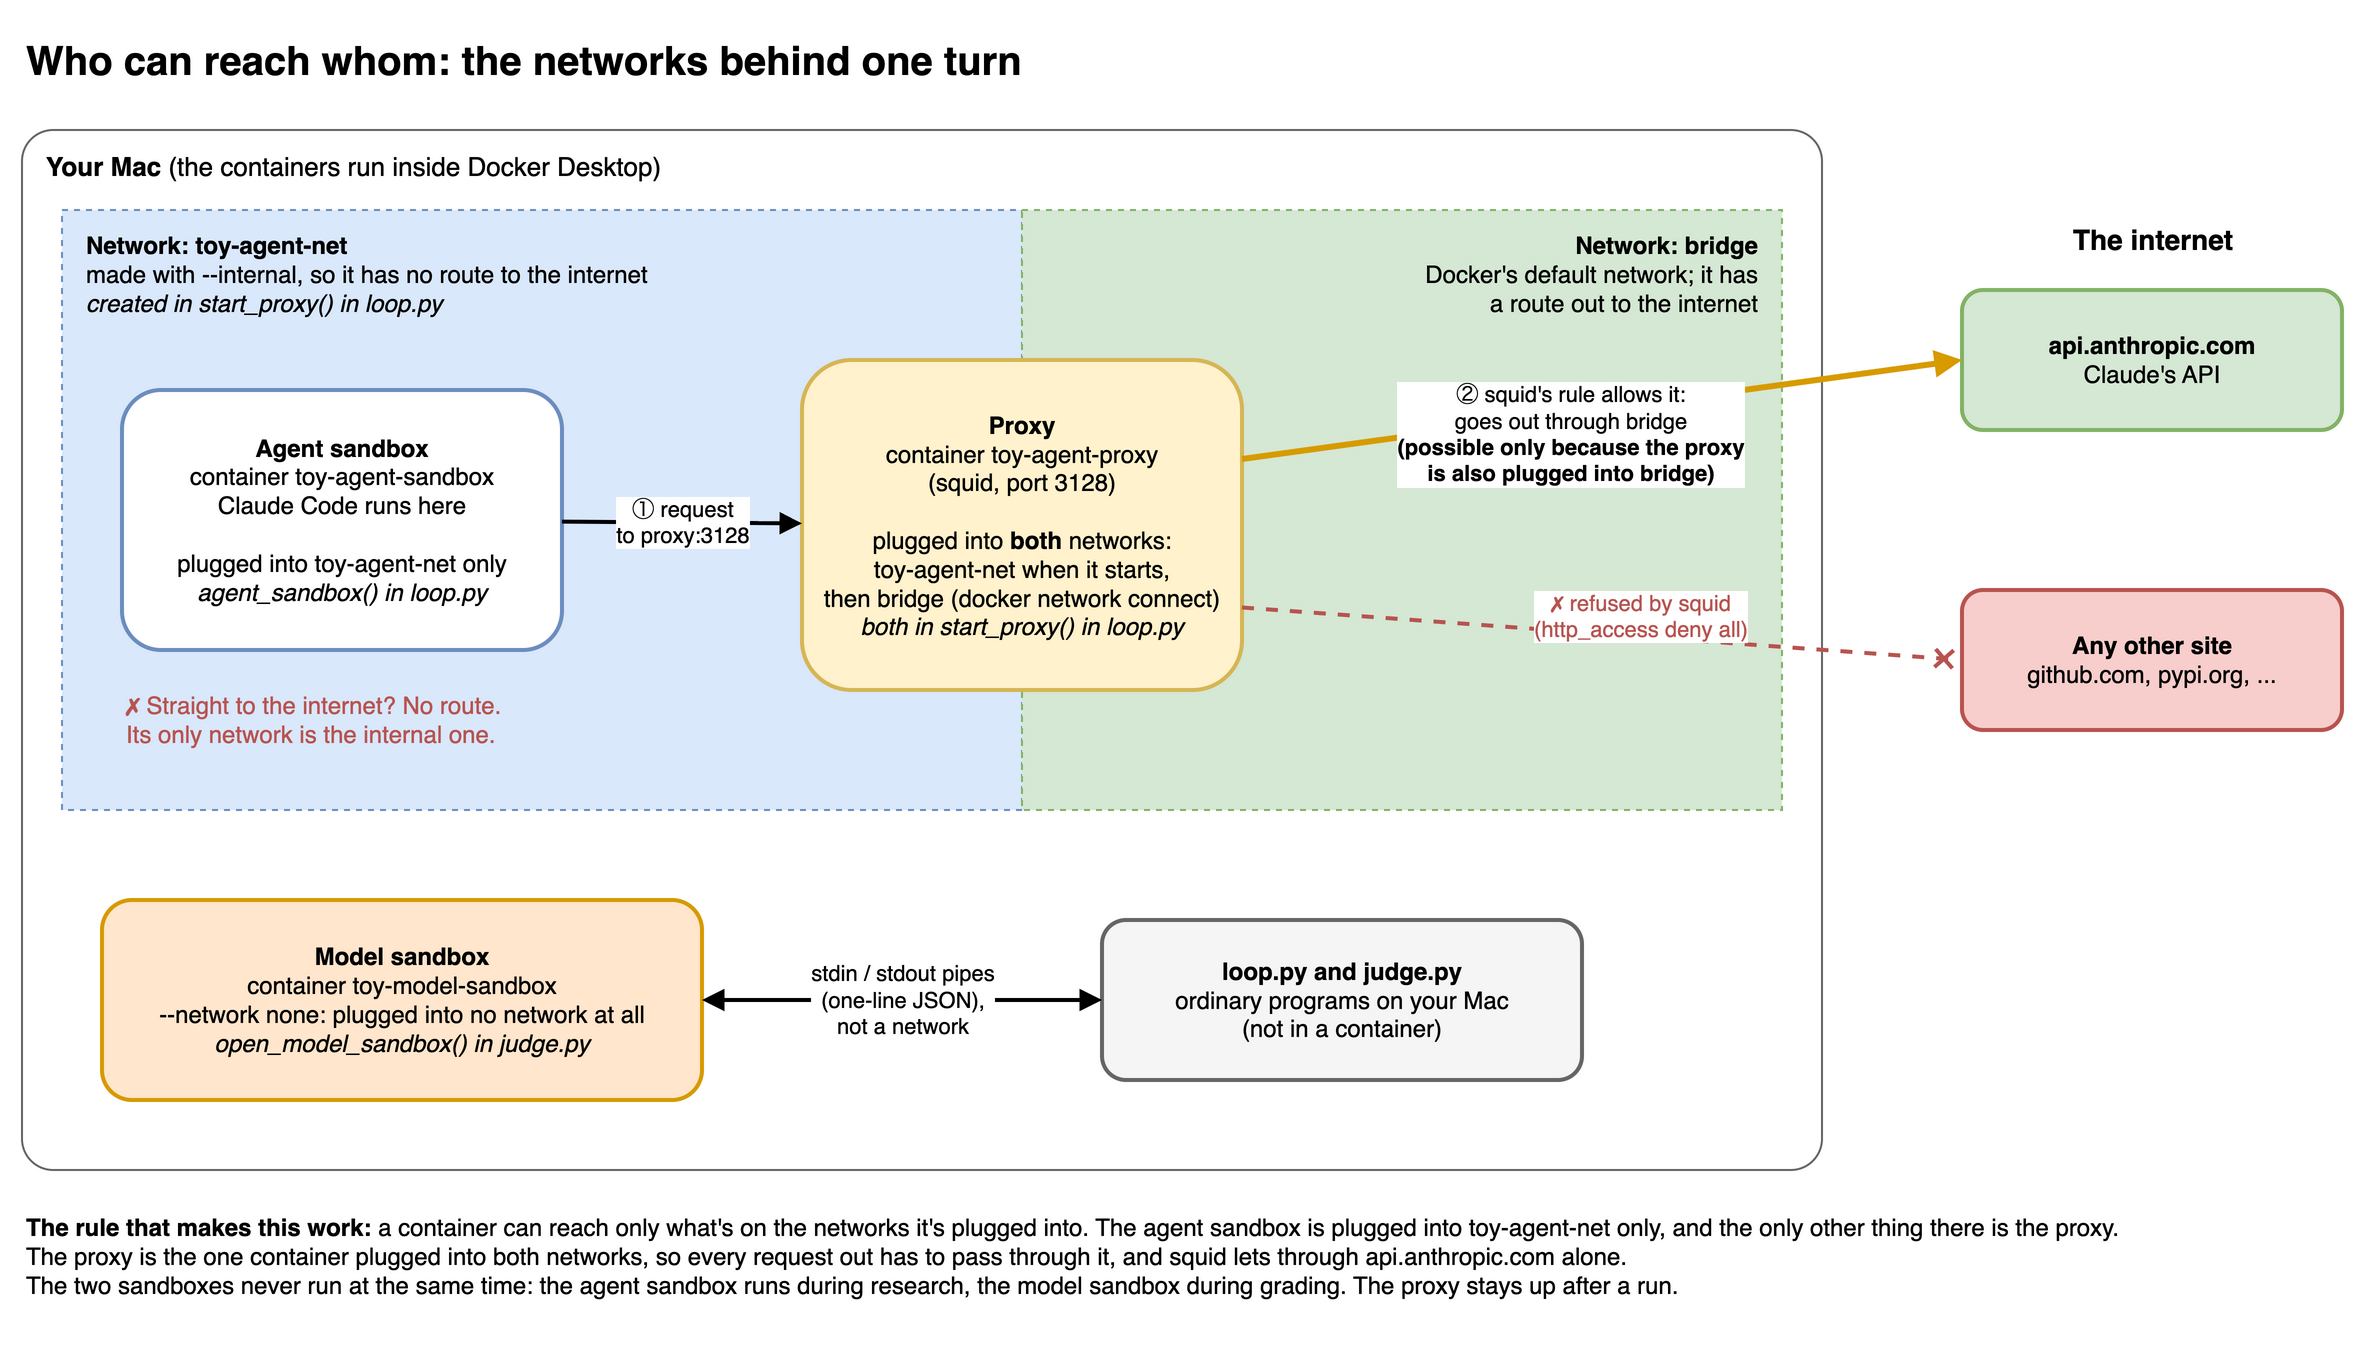

The diagram above was exported from draw.io. Its source (the exported page's mxGraphModel, read from the mxfile embedded in the PNG):
<mxGraphModel adaptiveColors="auto">
  <root>
    <mxCell id="0" />
    <mxCell id="1" parent="0" />
    <mxCell id="title" value="&lt;b&gt;Who can reach whom: the networks behind one turn&lt;/b&gt;" style="text;html=1;align=left;verticalAlign=middle;fontSize=20;" vertex="1" parent="1">
      <mxGeometry x="20" y="15" width="900" height="40" as="geometry" />
    </mxCell>
    <mxCell id="mac" value="&lt;b&gt;Your Mac&lt;/b&gt; (the containers run inside Docker Desktop)" style="rounded=1;arcSize=3;whiteSpace=wrap;html=1;fillColor=none;strokeColor=#666666;align=left;verticalAlign=top;spacingLeft=10;spacingTop=4;fontSize=13;" vertex="1" parent="1">
      <mxGeometry x="20" y="70" width="900" height="520" as="geometry" />
    </mxCell>
    <mxCell id="netA" value="&lt;b&gt;Network: toy-agent-net&lt;/b&gt;&lt;br&gt;made with --internal, so it has no route to the internet&lt;br&gt;&lt;i&gt;created in start_proxy() in loop.py&lt;/i&gt;" style="rounded=0;whiteSpace=wrap;html=1;fillColor=#dae8fc;strokeColor=#6c8ebf;dashed=1;align=left;verticalAlign=top;spacingLeft=10;spacingTop=4;fontSize=12;" vertex="1" parent="1">
      <mxGeometry x="40" y="110" width="480" height="300" as="geometry" />
    </mxCell>
    <mxCell id="netB" value="&lt;b&gt;Network: bridge&lt;/b&gt;&lt;br&gt;Docker's default network; it has&lt;br&gt;a route out to the internet" style="rounded=0;whiteSpace=wrap;html=1;fillColor=#d5e8d4;strokeColor=#82b366;dashed=1;align=right;verticalAlign=top;spacingRight=10;spacingTop=4;fontSize=12;" vertex="1" parent="1">
      <mxGeometry x="520" y="110" width="380" height="300" as="geometry" />
    </mxCell>
    <mxCell id="agent" value="&lt;b&gt;Agent sandbox&lt;/b&gt;&lt;br&gt;container toy-agent-sandbox&lt;br&gt;Claude Code runs here&lt;br&gt;&lt;br&gt;plugged into toy-agent-net only&lt;br&gt;&lt;i&gt;agent_sandbox() in loop.py&lt;/i&gt;" style="rounded=1;whiteSpace=wrap;html=1;fillColor=#ffffff;strokeColor=#6c8ebf;strokeWidth=2;fontSize=12;" vertex="1" parent="1">
      <mxGeometry x="70" y="200" width="220" height="130" as="geometry" />
    </mxCell>
    <mxCell id="deadend" value="&lt;font color=&quot;#b85450&quot;&gt;&lt;b&gt;✗&lt;/b&gt; Straight to the internet? No route.&lt;br&gt;Its only network is the internal one.&lt;/font&gt;" style="text;html=1;align=left;verticalAlign=middle;fontSize=12;" vertex="1" parent="1">
      <mxGeometry x="70" y="345" width="300" height="40" as="geometry" />
    </mxCell>
    <mxCell id="proxy" value="&lt;b&gt;Proxy&lt;/b&gt;&lt;br&gt;container toy-agent-proxy&lt;br&gt;(squid, port 3128)&lt;br&gt;&lt;br&gt;plugged into &lt;b&gt;both&lt;/b&gt; networks:&lt;br&gt;toy-agent-net when it starts,&lt;br&gt;then bridge (docker network connect)&lt;br&gt;&lt;i&gt;both in start_proxy() in loop.py&lt;/i&gt;" style="rounded=1;whiteSpace=wrap;html=1;fillColor=#fff2cc;strokeColor=#d6b656;strokeWidth=2;fontSize=12;" vertex="1" parent="1">
      <mxGeometry x="410" y="185" width="220" height="165" as="geometry" />
    </mxCell>
    <mxCell id="e1" value="① request&lt;br&gt;to proxy:3128" style="edgeStyle=none;html=1;endArrow=block;endFill=1;strokeWidth=2;fontSize=11;labelBackgroundColor=default;" edge="1" parent="1" source="agent" target="proxy">
      <mxGeometry relative="1" as="geometry">
        <mxPoint as="offset" />
      </mxGeometry>
    </mxCell>
    <mxCell id="api" value="&lt;b&gt;api.anthropic.com&lt;/b&gt;&lt;br&gt;Claude's API" style="rounded=1;whiteSpace=wrap;html=1;fillColor=#d5e8d4;strokeColor=#82b366;strokeWidth=2;fontSize=12;" vertex="1" parent="1">
      <mxGeometry x="990" y="150" width="190" height="70" as="geometry" />
    </mxCell>
    <mxCell id="other" value="&lt;b&gt;Any other site&lt;/b&gt;&lt;br&gt;github.com, pypi.org, ..." style="rounded=1;whiteSpace=wrap;html=1;fillColor=#f8cecc;strokeColor=#b85450;strokeWidth=2;fontSize=12;" vertex="1" parent="1">
      <mxGeometry x="990" y="300" width="190" height="70" as="geometry" />
    </mxCell>
    <mxCell id="internet" value="&lt;b&gt;The internet&lt;/b&gt;" style="text;html=1;align=center;verticalAlign=middle;fontSize=14;" vertex="1" parent="1">
      <mxGeometry x="990" y="110" width="190" height="30" as="geometry" />
    </mxCell>
    <mxCell id="e2" value="② squid's rule allows it:&lt;br&gt;goes out through bridge&lt;br&gt;&lt;b&gt;(possible only because the proxy&lt;br&gt;is also plugged into bridge)&lt;/b&gt;" style="edgeStyle=none;html=1;endArrow=block;endFill=1;strokeWidth=3;strokeColor=#d79b00;fontSize=11;labelBackgroundColor=default;exitX=1;exitY=0.3;exitDx=0;exitDy=0;entryX=0;entryY=0.5;entryDx=0;entryDy=0;" edge="1" parent="1" source="proxy" target="api">
      <mxGeometry x="-0.1" y="-10" relative="1" as="geometry">
        <mxPoint as="offset" />
      </mxGeometry>
    </mxCell>
    <mxCell id="e3" value="✗ refused by squid&lt;br&gt;(http_access deny all)" style="edgeStyle=none;html=1;endArrow=cross;endFill=0;strokeWidth=2;strokeColor=#b85450;dashed=1;fontSize=11;fontColor=#b85450;labelBackgroundColor=default;exitX=1;exitY=0.75;exitDx=0;exitDy=0;entryX=0;entryY=0.5;entryDx=0;entryDy=0;" edge="1" parent="1" source="proxy" target="other">
      <mxGeometry x="0.1" y="10" relative="1" as="geometry">
        <mxPoint as="offset" />
      </mxGeometry>
    </mxCell>
    <mxCell id="model" value="&lt;b&gt;Model sandbox&lt;/b&gt;&lt;br&gt;container toy-model-sandbox&lt;br&gt;--network none: plugged into no network at all&lt;br&gt;&lt;i&gt;open_model_sandbox() in judge.py&lt;/i&gt;" style="rounded=1;whiteSpace=wrap;html=1;fillColor=#ffe6cc;strokeColor=#d79b00;strokeWidth=2;fontSize=12;" vertex="1" parent="1">
      <mxGeometry x="60" y="455" width="300" height="100" as="geometry" />
    </mxCell>
    <mxCell id="judge" value="&lt;b&gt;loop.py and judge.py&lt;/b&gt;&lt;br&gt;ordinary programs on your Mac&lt;br&gt;(not in a container)" style="rounded=1;whiteSpace=wrap;html=1;fillColor=#f5f5f5;strokeColor=#666666;strokeWidth=2;fontSize=12;" vertex="1" parent="1">
      <mxGeometry x="560" y="465" width="240" height="80" as="geometry" />
    </mxCell>
    <mxCell id="e4" value="stdin / stdout pipes&lt;br&gt;(one-line JSON),&lt;br&gt;not a network" style="edgeStyle=none;html=1;startArrow=block;startFill=1;endArrow=block;endFill=1;strokeWidth=2;fontSize=11;labelBackgroundColor=default;" edge="1" parent="1" source="model" target="judge">
      <mxGeometry relative="1" as="geometry">
        <mxPoint as="offset" />
      </mxGeometry>
    </mxCell>
    <mxCell id="foot" value="&lt;b&gt;The rule that makes this work:&lt;/b&gt; a container can reach only what's on the networks it's plugged into. The agent sandbox is plugged into toy-agent-net only, and the only other thing there is the proxy.&lt;br&gt;The proxy is the one container plugged into both networks, so every request out has to pass through it, and squid lets through api.anthropic.com alone.&lt;br&gt;The two sandboxes never run at the same time: the agent sandbox runs during research, the model sandbox during grading. The proxy stays up after a run." style="text;html=1;align=left;verticalAlign=top;whiteSpace=wrap;fontSize=12;" vertex="1" parent="1">
      <mxGeometry x="20" y="605" width="1160" height="70" as="geometry" />
    </mxCell>
  </root>
</mxGraphModel>